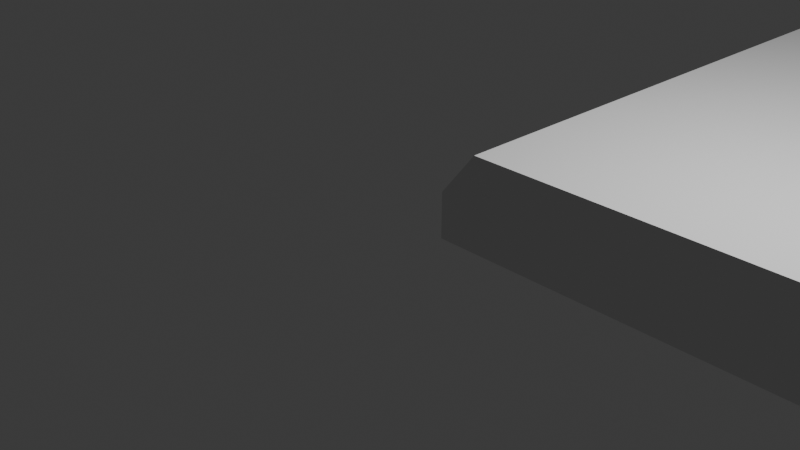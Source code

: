 # Source: player_acc_lid_v1.blend  (saved by Blender 4.1.24; exported with 4.5.12 LTS)
import bpy
from mathutils import Matrix  # noqa: F401  (used for matrix-valued properties, if any)

bpy.ops.wm.read_factory_settings(use_empty=True)
scene = bpy.context.scene
scene.name = 'Scene'

# ---- collections
col_collection = bpy.data.collections.new('Collection'); scene.collection.children.link(col_collection)

# ---- world
world_world = bpy.data.worlds.new('World'); scene.world = world_world
world_world.use_nodes = True; world_world.node_tree.nodes.clear()
_N = world_world.node_tree.nodes; _L = world_world.node_tree.links
n0 = _N.new('ShaderNodeOutputWorld'); n0.name = 'World Output'; n0.location = (300, 300)
n1 = _N.new('ShaderNodeBackground'); n1.name = 'Background'; n1.location = (10, 300)
n1.inputs[0].default_value = (0.05088, 0.05088, 0.05088, 1.0)
_L.new(n1.outputs[0], n0.inputs[0])
n0.is_active_output = True
world_world.color = (0.05088, 0.05088, 0.05088)
world_world.use_sun_shadow = False
world_world.sun_shadow_jitter_overblur = 0.0

# ---- cameras
cam_camera = bpy.data.cameras.new('Camera')
cam_camera.clip_end = 100.0
cam_camera.ortho_scale = 7.314

# ---- lights
light_light = bpy.data.lights.new('Light', 'POINT')
light_light.transmission_factor = 0.0
light_light.energy = 1000.0
light_light.shadow_soft_size = 0.1
light_light.shadow_maximum_resolution = 0.006
light_light.use_absolute_resolution = True

# ---- meshes
me_plane = bpy.data.meshes.new('Plane')
me_plane.from_pydata([(0.6, 0.0, 0.0), (1.0, 0.0, 0.0), (0.6, 1.0, 0.0), (1.0, 1.0, 0.0), (37.0, 0.0, 0.0), (37.0, 1.0, 0.0), (38.0, 0.0, 0.0), (38.0, 1.0, 0.0), (0.6, 36.0, 0.0), (1.0, 36.0, 0.0), (37.0, 36.0, 0.0), (38.0, 36.0, 0.0), (0.6, 38.0, 0.0), (1.0, 38.0, 0.0), (37.0, 38.0, 0.0), (38.0, 38.0, 0.0), (0.6, 73.0, 0.0), (1.0, 73.0, 0.0), (37.0, 73.0, 0.0), (38.0, 73.0, 0.0), (0.6, 73.4, 0.0), (1.0, 73.4, 0.0), (37.0, 73.4, 0.0), (38.0, 73.4, 0.0), (74.0, 0.0, 0.0), (74.0, 1.0, 0.0), (74.0, 36.0, 0.0), (74.0, 38.0, 0.0), (74.0, 73.0, 0.0), (74.0, 73.4, 0.0), (75.0, 0.0, 0.0), (75.0, 1.0, 0.0), (75.0, 36.0, 0.0), (75.0, 38.0, 0.0), (75.0, 73.0, 0.0), (75.0, 73.4, 0.0), (105.0, 0.0, 0.0), (105.0, 1.0, 0.0), (105.0, 36.0, 0.0), (105.0, 38.0, 0.0), (105.0, 73.0, 0.0), (105.0, 73.4, 0.0), (106.0, 0.0, 0.0), (106.0, 1.0, 0.0), (106.0, 36.0, 0.0), (106.0, 38.0, 0.0), (106.0, 73.0, 0.0), (106.0, 73.4, 0.0), (147.0, 0.0, 0.0), (147.0, 1.0, 0.0), (147.0, 36.0, 0.0), (147.0, 38.0, 0.0), (147.0, 73.0, 0.0), (147.0, 73.4, 0.0), (147.4, 0.0, 0.0), (147.4, 1.0, 0.0), (147.4, 36.0, 0.0), (147.4, 38.0, 0.0), (147.4, 73.0, 0.0), (147.4, 73.4, 0.0), (0.6, 1.0, 0.5), (0.6, 0.0, 0.5), (1.0, 0.0, 1.0), (1.0, 1.0, 1.0), (37.0, 0.0, 1.0), (37.0, 1.0, 1.0), (38.0, 0.0, 1.0), (38.0, 1.0, 1.0), (1.0, 36.0, 1.0), (0.6, 36.0, 0.5), (37.0, 36.0, 1.0), (38.0, 36.0, 1.0), (1.0, 38.0, 1.0), (0.6, 38.0, 0.5), (37.0, 38.0, 1.0), (38.0, 38.0, 1.0), (1.0, 73.0, 1.0), (0.6, 73.0, 0.5), (37.0, 73.0, 1.0), (38.0, 73.0, 1.0), (1.0, 73.4, 0.5), (0.6, 73.4, 0.5), (37.0, 73.4, 0.5), (38.0, 73.4, 0.5), (69.0, 0.0, 1.0), (69.0, 4.0, 1.0), (74.0, 36.0, 1.0), (74.0, 38.0, 1.0), (74.0, 73.0, 1.0), (74.0, 73.4, 0.5), (80.0, 0.0, 1.0), (80.0, 4.0, 1.0), (75.0, 36.0, 1.0), (75.0, 38.0, 1.0), (75.0, 73.0, 1.0), (75.0, 73.4, 0.5), (105.0, 0.0, 1.0), (105.0, 1.0, 1.0), (105.0, 36.0, 1.0), (105.0, 38.0, 1.0), (105.0, 73.0, 1.0), (105.0, 73.4, 0.5), (106.0, 0.0, 1.0), (106.0, 1.0, 1.0), (106.0, 36.0, 1.0), (106.0, 38.0, 1.0), (106.0, 73.0, 1.0), (106.0, 73.4, 0.5), (147.0, 0.0, 1.0), (147.0, 1.0, 1.0), (147.0, 36.0, 1.0), (147.0, 38.0, 1.0), (147.0, 73.0, 1.0), (147.0, 73.4, 0.5), (147.4, 0.0, 0.5), (147.4, 1.0, 0.5), (147.4, 36.0, 0.5), (147.4, 38.0, 0.5), (147.4, 73.0, 0.5), (147.4, 73.4, 0.5), (69.0, 0.0, 2.0), (69.0, 4.0, 2.0), (80.0, 0.0, 2.0), (80.0, 4.0, 2.0), (67.57, 2.0, 1.0), (81.43, 2.0, 1.0), (67.57, 2.0, 2.0), (81.43, 2.0, 2.0)], [], [(0, 2, 3, 1), (3, 5, 4, 1), (5, 7, 6, 4), (5, 10, 11, 7), (3, 9, 10, 5), (2, 8, 9, 3), (10, 14, 15, 11), (9, 13, 14, 10), (8, 12, 13, 9), (14, 18, 19, 15), (13, 17, 18, 14), (12, 16, 17, 13), (18, 22, 23, 19), (17, 21, 22, 18), (16, 20, 21, 17), (7, 25, 24, 6), (11, 26, 25, 7), (15, 27, 26, 11), (19, 28, 27, 15), (23, 29, 28, 19), (29, 35, 34, 28), (27, 33, 32, 26), (25, 31, 30, 24), (28, 34, 33, 27), (26, 32, 31, 25), (35, 41, 40, 34), (33, 39, 38, 32), (31, 37, 36, 30), (34, 40, 39, 33), (32, 38, 37, 31), (41, 47, 46, 40), (39, 45, 44, 38), (37, 43, 42, 36), (40, 46, 45, 39), (38, 44, 43, 37), (47, 53, 52, 46), (45, 51, 50, 44), (43, 49, 48, 42), (46, 52, 51, 45), (44, 50, 49, 43), (53, 59, 58, 52), (51, 57, 56, 50), (49, 55, 54, 48), (52, 58, 57, 51), (50, 56, 55, 49), (61, 62, 63, 60), (63, 62, 64, 65), (65, 64, 66, 67), (65, 67, 71, 70), (63, 65, 70, 68), (60, 63, 68, 69), (70, 71, 75, 74), (68, 70, 74, 72), (69, 68, 72, 73), (74, 75, 79, 78), (72, 74, 78, 76), (73, 72, 76, 77), (78, 79, 83, 82), (76, 78, 82, 80), (77, 76, 80, 81), (67, 66, 84, 124, 85), (71, 67, 85, 86), (75, 71, 86, 87), (79, 75, 87, 88), (83, 79, 88, 89), (89, 88, 94, 95), (87, 86, 92, 93), (91, 85, 121, 123), (88, 87, 93, 94), (86, 85, 91, 92), (95, 94, 100, 101), (93, 92, 98, 99), (91, 125, 90, 96, 97), (94, 93, 99, 100), (92, 91, 97, 98), (101, 100, 106, 107), (99, 98, 104, 105), (97, 96, 102, 103), (100, 99, 105, 106), (98, 97, 103, 104), (107, 106, 112, 113), (105, 104, 110, 111), (103, 102, 108, 109), (106, 105, 111, 112), (104, 103, 109, 110), (113, 112, 118, 119), (111, 110, 116, 117), (109, 108, 114, 115), (112, 111, 117, 118), (110, 109, 115, 116), (57, 58, 118, 117), (8, 2, 60, 69), (30, 36, 96, 90), (58, 59, 119, 118), (16, 12, 73, 77), (6, 24, 84, 66), (59, 53, 113, 119), (21, 20, 81, 80), (22, 21, 80, 82), (24, 30, 90, 84), (1, 4, 64, 62), (23, 22, 82, 83), (53, 47, 107, 113), (29, 23, 83, 89), (47, 41, 101, 107), (4, 6, 66, 64), (48, 54, 114, 108), (12, 8, 69, 73), (20, 16, 77, 81), (41, 35, 95, 101), (42, 48, 108, 102), (54, 55, 115, 114), (2, 0, 61, 60), (55, 56, 116, 115), (35, 29, 89, 95), (36, 42, 102, 96), (0, 1, 62, 61), (56, 57, 117, 116), (126, 120, 122, 127), (84, 90, 122, 120), (124, 84, 120, 126), (125, 91, 123, 127), (90, 125, 127, 122), (85, 124, 126, 121), (121, 126, 127, 123)])
_uv = me_plane.uv_layers.new(name='UVMap')
_uv.uv.foreach_set('vector', [0.0, 0.0, 0.0, 1.0, 1.0, 1.0, 1.0, 0.0, 1.0, 1.0, 1.0, 1.0, 1.0, 0.0, 1.0, 0.0, 1.0, 1.0, 1.0, 1.0, 1.0, 0.0, 1.0, 0.0, 1.0, 1.0, 1.0, 1.0, 1.0, 1.0, 1.0, 1.0, 1.0, 1.0, 1.0, 1.0, 1.0, 1.0, 1.0, 1.0, 0.0, 1.0, 0.0, 1.0, 1.0, 1.0, 1.0, 1.0, 1.0, 1.0, 1.0, 1.0, 1.0, 1.0, 1.0, 1.0, 1.0, 1.0, 1.0, 1.0, 1.0, 1.0, 1.0, 1.0, 0.0, 1.0, 0.0, 1.0, 1.0, 1.0, 1.0, 1.0, 1.0, 1.0, 1.0, 1.0, 1.0, 1.0, 1.0, 1.0, 1.0, 1.0, 1.0, 1.0, 1.0, 1.0, 1.0, 1.0, 0.0, 1.0, 0.0, 1.0, 1.0, 1.0, 1.0, 1.0, 1.0, 1.0, 1.0, 1.0, 1.0, 1.0, 1.0, 1.0, 1.0, 1.0, 1.0, 1.0, 1.0, 1.0, 1.0, 1.0, 0.0, 1.0, 0.0, 1.0, 1.0, 1.0, 1.0, 1.0, 1.0, 1.0, 1.0, 1.0, 1.0, 0.0, 1.0, 0.0, 1.0, 1.0, 1.0, 1.0, 1.0, 1.0, 1.0, 1.0, 1.0, 1.0, 1.0, 1.0, 1.0, 1.0, 1.0, 1.0, 1.0, 1.0, 1.0, 1.0, 1.0, 1.0, 1.0, 1.0, 1.0, 1.0, 1.0, 1.0, 1.0, 1.0, 1.0, 1.0, 1.0, 1.0, 1.0, 1.0, 1.0, 1.0, 1.0, 1.0, 1.0, 1.0, 1.0, 1.0, 1.0, 1.0, 1.0, 1.0, 1.0, 1.0, 1.0, 1.0, 1.0, 0.0, 1.0, 0.0, 1.0, 1.0, 1.0, 1.0, 1.0, 1.0, 1.0, 1.0, 1.0, 1.0, 1.0, 1.0, 1.0, 1.0, 1.0, 1.0, 1.0, 1.0, 1.0, 1.0, 1.0, 1.0, 1.0, 1.0, 1.0, 1.0, 1.0, 1.0, 1.0, 1.0, 1.0, 1.0, 1.0, 1.0, 1.0, 1.0, 1.0, 0.0, 1.0, 0.0, 1.0, 1.0, 1.0, 1.0, 1.0, 1.0, 1.0, 1.0, 1.0, 1.0, 1.0, 1.0, 1.0, 1.0, 1.0, 1.0, 1.0, 1.0, 1.0, 1.0, 1.0, 1.0, 1.0, 1.0, 1.0, 1.0, 1.0, 1.0, 1.0, 1.0, 1.0, 1.0, 1.0, 1.0, 1.0, 1.0, 1.0, 0.0, 1.0, 0.0, 1.0, 1.0, 1.0, 1.0, 1.0, 1.0, 1.0, 1.0, 1.0, 1.0, 1.0, 1.0, 1.0, 1.0, 1.0, 1.0, 1.0, 1.0, 1.0, 1.0, 1.0, 1.0, 1.0, 1.0, 1.0, 1.0, 1.0, 1.0, 1.0, 1.0, 1.0, 1.0, 1.0, 1.0, 1.0, 1.0, 1.0, 0.0, 1.0, 0.0, 1.0, 1.0, 1.0, 1.0, 1.0, 1.0, 1.0, 1.0, 1.0, 1.0, 1.0, 1.0, 1.0, 1.0, 1.0, 1.0, 1.0, 1.0, 1.0, 1.0, 1.0, 1.0, 1.0, 1.0, 1.0, 1.0, 1.0, 1.0, 1.0, 1.0, 1.0, 1.0, 1.0, 1.0, 1.0, 1.0, 1.0, 0.0, 1.0, 0.0, 1.0, 1.0, 1.0, 1.0, 1.0, 1.0, 1.0, 1.0, 1.0, 1.0, 1.0, 1.0, 1.0, 1.0, 1.0, 1.0, 0.0, 0.0, 1.0, 0.0, 1.0, 1.0, 0.0, 1.0, 1.0, 1.0, 1.0, 0.0, 1.0, 0.0, 1.0, 1.0, 1.0, 1.0, 1.0, 0.0, 1.0, 0.0, 1.0, 1.0, 1.0, 1.0, 1.0, 1.0, 1.0, 1.0, 1.0, 1.0, 1.0, 1.0, 1.0, 1.0, 1.0, 1.0, 1.0, 1.0, 0.0, 1.0, 1.0, 1.0, 1.0, 1.0, 0.0, 1.0, 1.0, 1.0, 1.0, 1.0, 1.0, 1.0, 1.0, 1.0, 1.0, 1.0, 1.0, 1.0, 1.0, 1.0, 1.0, 1.0, 0.0, 1.0, 1.0, 1.0, 1.0, 1.0, 0.0, 1.0, 1.0, 1.0, 1.0, 1.0, 1.0, 1.0, 1.0, 1.0, 1.0, 1.0, 1.0, 1.0, 1.0, 1.0, 1.0, 1.0, 0.0, 1.0, 1.0, 1.0, 1.0, 1.0, 0.0, 1.0, 1.0, 1.0, 1.0, 1.0, 1.0, 1.0, 1.0, 1.0, 1.0, 1.0, 1.0, 1.0, 1.0, 1.0, 1.0, 1.0, 0.0, 1.0, 1.0, 1.0, 1.0, 1.0, 0.0, 1.0, 1.0, 1.0, 1.0, 0.0, 1.0, 0.0, 1.0, 0.5, 1.0, 1.0, 1.0, 1.0, 1.0, 1.0, 1.0, 1.0, 1.0, 1.0, 1.0, 1.0, 1.0, 1.0, 1.0, 1.0, 1.0, 1.0, 1.0, 1.0, 1.0, 1.0, 1.0, 1.0, 1.0, 1.0, 1.0, 1.0, 1.0, 1.0, 1.0, 1.0, 1.0, 1.0, 1.0, 1.0, 1.0, 1.0, 1.0, 1.0, 1.0, 1.0, 1.0, 1.0, 1.0, 1.0, 1.0, 1.0, 1.0, 1.0, 1.0, 1.0, 1.0, 1.0, 1.0, 1.0, 1.0, 1.0, 1.0, 1.0, 1.0, 1.0, 1.0, 1.0, 1.0, 1.0, 1.0, 1.0, 1.0, 1.0, 1.0, 1.0, 1.0, 1.0, 1.0, 1.0, 1.0, 1.0, 1.0, 1.0, 1.0, 1.0, 1.0, 1.0, 1.0, 1.0, 1.0, 1.0, 1.0, 1.0, 1.0, 1.0, 1.0, 0.5, 1.0, 0.0, 1.0, 0.0, 1.0, 1.0, 1.0, 1.0, 1.0, 1.0, 1.0, 1.0, 1.0, 1.0, 1.0, 1.0, 1.0, 1.0, 1.0, 1.0, 1.0, 1.0, 1.0, 1.0, 1.0, 1.0, 1.0, 1.0, 1.0, 1.0, 1.0, 1.0, 1.0, 1.0, 1.0, 1.0, 1.0, 1.0, 1.0, 1.0, 1.0, 0.0, 1.0, 0.0, 1.0, 1.0, 1.0, 1.0, 1.0, 1.0, 1.0, 1.0, 1.0, 1.0, 1.0, 1.0, 1.0, 1.0, 1.0, 1.0, 1.0, 1.0, 1.0, 1.0, 1.0, 1.0, 1.0, 1.0, 1.0, 1.0, 1.0, 1.0, 1.0, 1.0, 1.0, 1.0, 1.0, 1.0, 1.0, 1.0, 1.0, 0.0, 1.0, 0.0, 1.0, 1.0, 1.0, 1.0, 1.0, 1.0, 1.0, 1.0, 1.0, 1.0, 1.0, 1.0, 1.0, 1.0, 1.0, 1.0, 1.0, 1.0, 1.0, 1.0, 1.0, 1.0, 1.0, 1.0, 1.0, 1.0, 1.0, 1.0, 1.0, 1.0, 1.0, 1.0, 1.0, 1.0, 1.0, 1.0, 1.0, 0.0, 1.0, 0.0, 1.0, 1.0, 1.0, 1.0, 1.0, 1.0, 1.0, 1.0, 1.0, 1.0, 1.0, 1.0, 1.0, 1.0, 1.0, 1.0, 1.0, 1.0, 1.0, 1.0, 1.0, 1.0, 1.0, 1.0, 1.0, 1.0, 0.0, 1.0, 0.0, 1.0, 0.0, 1.0, 0.0, 1.0, 1.0, 0.0, 1.0, 0.0, 1.0, 0.0, 1.0, 0.0, 1.0, 1.0, 1.0, 1.0, 1.0, 1.0, 1.0, 1.0, 0.0, 1.0, 0.0, 1.0, 0.0, 1.0, 0.0, 1.0, 1.0, 0.0, 1.0, 0.0, 1.0, 0.0, 1.0, 0.0, 1.0, 1.0, 1.0, 1.0, 1.0, 1.0, 1.0, 1.0, 1.0, 1.0, 0.0, 1.0, 0.0, 1.0, 1.0, 1.0, 1.0, 1.0, 1.0, 1.0, 1.0, 1.0, 1.0, 1.0, 1.0, 0.0, 1.0, 0.0, 1.0, 0.0, 1.0, 0.0, 1.0, 0.0, 1.0, 0.0, 1.0, 0.0, 1.0, 0.0, 1.0, 1.0, 1.0, 1.0, 1.0, 1.0, 1.0, 1.0, 1.0, 1.0, 1.0, 1.0, 1.0, 1.0, 1.0, 1.0, 1.0, 1.0, 1.0, 1.0, 1.0, 1.0, 1.0, 1.0, 1.0, 1.0, 1.0, 1.0, 1.0, 1.0, 1.0, 1.0, 1.0, 0.0, 1.0, 0.0, 1.0, 0.0, 1.0, 0.0, 1.0, 0.0, 1.0, 0.0, 1.0, 0.0, 1.0, 0.0, 0.0, 1.0, 0.0, 1.0, 0.0, 1.0, 0.0, 1.0, 0.0, 1.0, 0.0, 1.0, 0.0, 1.0, 0.0, 1.0, 1.0, 1.0, 1.0, 1.0, 1.0, 1.0, 1.0, 1.0, 1.0, 0.0, 1.0, 0.0, 1.0, 0.0, 1.0, 0.0, 1.0, 0.0, 1.0, 1.0, 1.0, 1.0, 1.0, 0.0, 0.0, 1.0, 0.0, 0.0, 0.0, 0.0, 0.0, 1.0, 1.0, 1.0, 1.0, 1.0, 1.0, 1.0, 1.0, 1.0, 1.0, 1.0, 1.0, 1.0, 1.0, 1.0, 1.0, 1.0, 1.0, 0.0, 1.0, 0.0, 1.0, 0.0, 1.0, 0.0, 0.0, 0.0, 1.0, 0.0, 1.0, 0.0, 0.0, 0.0, 1.0, 1.0, 1.0, 1.0, 1.0, 1.0, 1.0, 1.0, 1.0, 0.5, 1.0, 0.0, 1.0, 0.0, 1.0, 0.5, 1.0, 0.0, 1.0, 0.0, 1.0, 0.0, 1.0, 0.0, 1.0, 0.5, 1.0, 0.0, 1.0, 0.0, 1.0, 0.5, 1.0, 0.5, 1.0, 1.0, 1.0, 1.0, 1.0, 0.5, 1.0, 0.0, 1.0, 0.5, 1.0, 0.5, 1.0, 0.0, 1.0, 1.0, 1.0, 0.5, 1.0, 0.5, 1.0, 1.0, 1.0, 1.0, 1.0, 0.5, 1.0, 0.5, 1.0, 1.0])
me_plane.update()

# ---- objects
ob_light = bpy.data.objects.new('Light', light_light)
ob_camera = bpy.data.objects.new('Camera', cam_camera)
ob_plane = bpy.data.objects.new('Plane', me_plane)

# ---- transforms, parenting, visibility, modifiers, constraints
ob_light.location = (4.076, 1.005, 5.904)
ob_light.rotation_euler = (0.6503, 0.05522, 1.866)
ob_light.lock_rotations_4d = False
ob_light.empty_display_type = 'ARROWS'
ob_light.color = (0.0, 0.0, 0.0, 0.0)
ob_light.lineart.crease_threshold = 0.0
ob_camera.location = (7.359, -6.926, 4.958)
ob_camera.rotation_euler = (1.109, 0.0, 0.8149)
ob_camera.lock_rotations_4d = False
ob_camera.empty_display_type = 'ARROWS'
ob_camera.color = (0.0, 0.0, 0.0, 0.0)
ob_camera.display_type = 'WIRE'
ob_camera.lineart.crease_threshold = 0.0
ob_plane.location = (0.0, 0.0, 0.0)

# ---- collection membership
col_collection.objects.link(ob_light)
col_collection.objects.link(ob_camera)
col_collection.objects.link(ob_plane)

# ---- scene / render settings (as saved in the file)
scene.camera = ob_camera
scene.frame_start = 1; scene.frame_end = 250; scene.frame_set(1)
scene.render.engine = 'BLENDER_EEVEE_NEXT'
scene.cycles.sampling_pattern = 'TABULATED_SOBOL'
scene.eevee.ray_tracing_options.trace_max_roughness = 0.0
bpy.context.view_layer.update()

